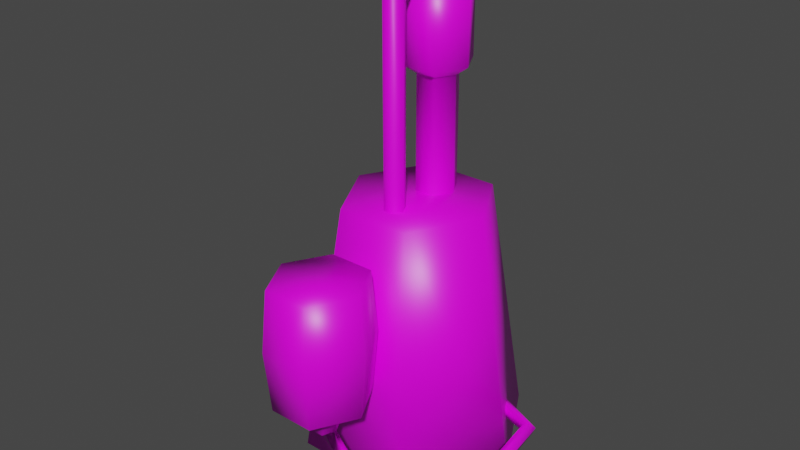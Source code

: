 # Source: blaster_001.blend  (saved by Blender 3.0.42; exported with 4.5.12 LTS)
import bpy
from mathutils import Matrix  # noqa: F401  (used for matrix-valued properties, if any)

bpy.ops.wm.read_factory_settings(use_empty=True)
scene = bpy.context.scene
scene.name = 'Scene'

# ---- collections
col_collection = bpy.data.collections.new('Collection'); scene.collection.children.link(col_collection)

# ---- images (referenced by path relative to the original .blend; pixels are not part of the script)
import os
ASSET_DIR = os.environ.get("B2B_ASSET_DIR", "")  # directory of the original .blend (textures are referenced by path, not embedded)
HERE = os.path.dirname(os.path.abspath(__file__))  # packed textures are extracted next to this script under _unpacked/

def load_image(name, relpath, width, height, colorspace="sRGB"):
    """Load a texture the original file referenced (path relative to the .blend, or extracted next to this script)."""
    p = next((c for c in (os.path.join(HERE, relpath), os.path.join(ASSET_DIR, relpath)) if relpath and os.path.exists(c)), "")
    if p:
        img = bpy.data.images.load(p, check_existing=True)
        img.name = name
    else:  # same state as the original file: an image datablock whose file is absent (Cycles renders it pink)
        img = bpy.data.images.new(name, width, height)
        img.source = "FILE"
        img.filepath = "//" + (relpath or name)
    img.colorspace_settings.name = colorspace
    return img
img_blaster_001 = load_image('blaster_001', '', 256, 256, 'sRGB')

# ---- materials (node trees are filled in below, after node groups)
mat_blaster_001 = bpy.data.materials.new('blaster_001')
mat_blaster_001.alpha_threshold = 0.0
mat_blaster_001.use_transparent_shadow = False
mat_blaster_001.line_color = (0.0, 0.0, 0.0, 1.0)

# ---- material node trees
mat_blaster_001.use_nodes = True; mat_blaster_001.node_tree.nodes.clear()
_N = mat_blaster_001.node_tree.nodes; _L = mat_blaster_001.node_tree.links
n0 = _N.new('ShaderNodeOutputMaterial'); n0.name = 'Material Output'; n0.location = (300, 300)
n1 = _N.new('ShaderNodeBsdfPrincipled'); n1.name = 'Principled BSDF'; n1.location = (10, 300)
n1.distribution = 'GGX'
n1.subsurface_method = 'RANDOM_WALK_SKIN'
n1.inputs[2].default_value = 0.4
n1.inputs[3].default_value = 1.45
n1.inputs[27].default_value = (0.0, 0.0, 0.0, 1.0)
n1.inputs[28].default_value = 1.0
n2 = _N.new('ShaderNodeTexImage'); n2.name = 'Image Texture'; n2.location = (-356, 273)
n2.image = img_blaster_001
n2.interpolation = 'Closest'
_L.new(n1.outputs[0], n0.inputs[0])
_L.new(n2.outputs[0], n1.inputs[0])
n0.is_active_output = True

# ---- world
world_world = bpy.data.worlds.new('World'); scene.world = world_world
world_world.use_nodes = True; world_world.node_tree.nodes.clear()
_N = world_world.node_tree.nodes; _L = world_world.node_tree.links
n0 = _N.new('ShaderNodeOutputWorld'); n0.name = 'World Output'; n0.location = (300, 300)
n1 = _N.new('ShaderNodeBackground'); n1.name = 'Background'; n1.location = (10, 300)
n1.inputs[0].default_value = (0.05088, 0.05088, 0.05088, 1.0)
_L.new(n1.outputs[0], n0.inputs[0])
n0.is_active_output = True
world_world.color = (0.05088, 0.05088, 0.05088)
world_world.use_sun_shadow = False
world_world.sun_shadow_jitter_overblur = 0.0

# ---- meshes
me_cube = bpy.data.meshes.new('Cube')
me_cube.from_pydata([(-0.01944, -0.1763, 0.9442), (0.01944, -0.1763, 0.9442), (0.039, -0.1405, 0.9442), (-0.039, -0.1405, 0.9442), (-0.01944, -0.1047, 0.9442), (0.01944, -0.1047, 0.9442), (0.143, 0.2414, 0.9683), (-0.143, 0.2414, 0.9683), (-0.143, -0.2616, 0.9683), (-0.2806, -0.01011, 0.9683), (0.143, -0.2616, 0.9683), (0.2806, -0.01011, 0.9683), (0.4326, -0.01011, 0.0), (-0.4326, -0.01011, 0.0), (-0.2215, -0.3961, 0.0), (-0.2215, 0.3759, 0.0), (0.2215, 0.3759, 0.0), (0.2215, -0.3961, 0.0), (-0.01895, -0.4961, 0.272), (0.006123, -0.4961, 0.272), (0.04177, -0.5261, 0.272), (-0.01611, -0.5261, 0.272), (0.0002926, -0.5561, 0.272), (0.02537, -0.5561, 0.272), (0.03829, -0.5789, 0.3265), (-0.01904, -0.5789, 0.3265), (-0.02866, -0.4734, 0.3265), (-0.05752, -0.5261, 0.3265), (0.02866, -0.4734, 0.3265), (0.05752, -0.5261, 0.3265), (0.08694, -0.6862, 0.3811), (-0.08694, -0.6862, 0.3811), (-0.08694, -0.3661, 0.3811), (-0.1745, -0.5261, 0.3811), (0.08694, -0.3661, 0.3811), (0.1745, -0.5261, 0.3811), (0.08694, -0.6862, 0.8541), (-0.08694, -0.6862, 0.8541), (-0.08694, -0.3661, 0.8541), (-0.1745, -0.5261, 0.8541), (0.08694, -0.3661, 0.8541), (0.1745, -0.5261, 0.8541), (-0.09745, -0.3467, 0.6176), (0.09745, -0.3467, 0.6176), (-0.1955, -0.5261, 0.6176), (-0.09745, -0.7055, 0.6176), (0.09745, -0.7055, 0.6176), (0.1955, -0.5261, 0.6176), (0.03829, -0.5789, 0.272), (-0.01904, -0.5789, 0.272), (-0.02866, -0.4734, 0.272), (-0.04789, -0.5261, 0.272), (0.02866, -0.4734, 0.272), (0.05752, -0.5261, 0.272), (0.348, -0.3707, 0.0991), (0.3652, -0.3867, 0.1037), (0.3799, -0.398, 0.08229), (0.3401, -0.361, 0.07174), (0.3548, -0.3723, 0.05036), (0.372, -0.3883, 0.05493), (0.2876, 0.08303, 0.1708), (0.2992, 0.0992, 0.186), (0.3075, 0.1301, 0.1738), (0.2805, 0.09277, 0.1388), (0.2887, 0.1237, 0.1266), (0.3004, 0.1398, 0.1418), (0.4514, 0.03641, 0.1422), (0.4645, 0.05333, 0.1159), (0.4847, 0.06656, 0.1196), (0.4982, 0.06694, 0.1507), (0.4851, 0.05002, 0.177), (0.4648, 0.03679, 0.1733), (0.03823, 0.1621, 0.9442), (-0.03823, 0.1621, 0.9442), (-0.07672, 0.09172, 0.9442), (0.07672, 0.09172, 0.9442), (0.03823, 0.02133, 0.9442), (-0.03823, 0.02133, 0.9442), (0.03823, 0.1621, 1.409), (-0.03823, 0.1621, 1.409), (-0.07672, 0.09172, 1.409), (0.07672, 0.09172, 1.409), (0.03823, 0.02133, 1.409), (-0.03823, 0.02133, 1.409), (0.06294, 0.2076, 1.445), (-0.06294, 0.2076, 1.445), (-0.1263, 0.09172, 1.445), (0.1263, 0.09172, 1.445), (0.06294, -0.02414, 1.445), (-0.06294, -0.02414, 1.445), (0.06294, 0.2076, 1.743), (-0.06294, 0.2076, 1.743), (-0.1263, 0.09172, 1.743), (0.1263, 0.09172, 1.743), (0.06294, -0.02414, 1.743), (-0.06294, -0.02414, 1.743), (0.01944, -0.1047, 1.721), (-0.01944, -0.1047, 1.721), (-0.039, -0.1405, 1.732), (0.039, -0.1405, 1.732), (0.01944, -0.1763, 1.746), (-0.01944, -0.1763, 1.746), (-0.01944, -0.04635, 1.859), (0.01944, -0.04635, 1.859), (0.039, -0.02105, 1.833), (-0.039, -0.02105, 1.833), (-0.01944, 0.004252, 1.808), (0.01944, 0.004252, 1.808), (0.09638, -0.5052, 0.1757), (0.07744, -0.4892, 0.175), (0.05493, -0.4915, 0.1516), (0.07611, -0.531, 0.1297), (0.09863, -0.5287, 0.1531), (0.05718, -0.5149, 0.129), (0.4921, -0.1674, 0.1058), (0.5126, -0.1774, 0.1104), (0.5018, -0.1959, 0.1564), (0.4813, -0.1859, 0.1518), (0.4733, -0.1701, 0.1259), (0.5206, -0.1932, 0.1364)], [], [(13, 15, 7, 9), (16, 12, 11, 6), (17, 14, 8, 10), (12, 17, 10, 11), (15, 16, 6, 7), (14, 13, 9, 8), (2, 1, 100, 99), (3, 4, 97, 98), (5, 2, 99, 96), (7, 6, 11, 10, 8, 9), (1, 0, 101, 100), (109, 108, 55, 54), (29, 28, 34, 35), (53, 52, 28, 29), (52, 50, 26, 28), (50, 51, 27, 26), (48, 53, 29, 24), (51, 49, 25, 27), (49, 48, 24, 25), (32, 33, 44, 42), (28, 26, 32, 34), (26, 27, 33, 32), (24, 29, 35, 30), (27, 25, 31, 33), (25, 24, 30, 31), (41, 40, 38, 39, 37, 36), (46, 47, 41, 36), (44, 45, 37, 39), (45, 46, 36, 37), (47, 43, 40, 41), (43, 42, 38, 40), (30, 35, 47, 46), (33, 31, 45, 44), (31, 30, 46, 45), (35, 34, 43, 47), (34, 32, 42, 43), (22, 23, 48, 49), (18, 21, 51, 50), (21, 22, 49, 51), (19, 18, 50, 52), (23, 20, 53, 48), (20, 19, 52, 53), (67, 66, 63, 64), (110, 109, 54, 57), (112, 111, 59, 56), (113, 110, 57, 58), (111, 113, 58, 59), (108, 112, 56, 55), (68, 67, 64, 65), (70, 69, 62, 61), (71, 70, 61, 60), (66, 71, 60, 63), (69, 68, 65, 62), (119, 115, 68, 69), (118, 117, 71, 66), (117, 116, 70, 71), (116, 119, 69, 70), (115, 114, 67, 68), (114, 118, 66, 67), (42, 44, 39, 38), (75, 76, 82, 81), (80, 79, 85, 86), (76, 77, 83, 82), (74, 73, 79, 80), (73, 72, 78, 79), (72, 75, 81, 78), (77, 74, 80, 83), (84, 87, 93, 90), (79, 78, 84, 85), (78, 81, 87, 84), (83, 80, 86, 89), (81, 82, 88, 87), (82, 83, 89, 88), (92, 91, 90, 93, 94, 95), (89, 86, 92, 95), (87, 88, 94, 93), (88, 89, 95, 94), (86, 85, 91, 92), (85, 84, 90, 91), (4, 5, 96, 97), (0, 3, 98, 101), (101, 98, 105, 102), (102, 105, 106, 107, 104, 103), (99, 100, 103, 104), (98, 97, 106, 105), (96, 99, 104, 107), (97, 96, 107, 106), (100, 101, 102, 103), (19, 20, 112, 108), (23, 22, 113, 111), (22, 21, 110, 113), (20, 23, 111, 112), (21, 18, 109, 110), (18, 19, 108, 109), (13, 14, 17, 12, 16, 15), (58, 57, 118, 114), (59, 58, 114, 115), (55, 56, 119, 116), (54, 55, 116, 117), (57, 54, 117, 118), (56, 59, 115, 119)])
me_cube.polygons.foreach_set('use_smooth', [True] * 101)
_uv = me_cube.uv_layers.new(name='UVMap')
_uv.uv.foreach_set('vector', [0.3529, 0.01437, 0.3781, 0.1686, 0.0308, 0.1965, 0.01437, 0.09599, 0.3781, 0.326, 0.3529, 0.4803, 0.01437, 0.3986, 0.0308, 0.2981, 0.7706, 0.1686, 0.7706, 0.326, 0.4233, 0.2981, 0.4233, 0.1965, 0.7454, 0.01437, 0.7706, 0.1686, 0.4233, 0.1965, 0.4069, 0.09599, 0.3781, 0.1686, 0.3781, 0.326, 0.0308, 0.2981, 0.0308, 0.1965, 0.7706, 0.326, 0.7454, 0.4803, 0.4069, 0.3986, 0.4233, 0.2981, 0.8627, 0.509, 0.8772, 0.509, 0.8772, 0.7938, 0.8627, 0.789, 0.9055, 0.509, 0.9199, 0.509, 0.9199, 0.7848, 0.9055, 0.789, 0.9338, 0.509, 0.9482, 0.509, 0.9482, 0.789, 0.9338, 0.7848, 0.6992, 0.5579, 0.6992, 0.6595, 0.6098, 0.7084, 0.5205, 0.6595, 0.5205, 0.5579, 0.6098, 0.509, 0.8772, 0.509, 0.891, 0.509, 0.891, 0.7938, 0.8772, 0.7938, 0.8274, 0.3769, 0.8195, 0.3733, 0.8178, 0.2675, 0.8255, 0.2685, 0.104, 0.925, 0.104, 0.9036, 0.1453, 0.8801, 0.1453, 0.9449, 0.9251, 0.1073, 0.9233, 0.1286, 0.904, 0.127, 0.9057, 0.1057, 0.9233, 0.1286, 0.9216, 0.1489, 0.9023, 0.1473, 0.904, 0.127, 0.9216, 0.1489, 0.92, 0.1688, 0.9003, 0.1686, 0.9023, 0.1473, 0.9234, 0.2104, 0.9251, 0.2303, 0.9057, 0.2319, 0.9041, 0.212, 0.92, 0.1688, 0.9217, 0.1901, 0.9024, 0.1917, 0.9003, 0.1686, 0.9217, 0.1901, 0.9234, 0.2104, 0.9041, 0.212, 0.9024, 0.1917, 0.4884, 0.648, 0.4872, 0.7154, 0.4045, 0.7154, 0.4042, 0.6473, 0.104, 0.9036, 0.08718, 0.8921, 0.09435, 0.8451, 0.1453, 0.8801, 0.08718, 0.8921, 0.06723, 0.8997, 0.03384, 0.8683, 0.09435, 0.8451, 0.07551, 0.9385, 0.0951, 0.9347, 0.1174, 0.9747, 0.05269, 0.9786, 0.06723, 0.8997, 0.06287, 0.9225, 0.01437, 0.9301, 0.03384, 0.8683, 0.06287, 0.9225, 0.07551, 0.9385, 0.05269, 0.9786, 0.01437, 0.9301, 0.8627, 0.917, 0.8627, 0.8522, 0.9169, 0.8225, 0.9714, 0.8575, 0.9714, 0.9223, 0.9172, 0.952, 0.404, 0.8488, 0.404, 0.9217, 0.3174, 0.9141, 0.3204, 0.8474, 0.4045, 0.7154, 0.4049, 0.7834, 0.3207, 0.7827, 0.3218, 0.7154, 0.4049, 0.7834, 0.404, 0.8488, 0.3204, 0.8474, 0.3207, 0.7827, 0.4051, 0.509, 0.4051, 0.5819, 0.3198, 0.5835, 0.3174, 0.516, 0.4051, 0.5819, 0.4042, 0.6473, 0.3211, 0.6484, 0.3198, 0.5835, 0.4893, 0.8472, 0.4917, 0.9148, 0.404, 0.9217, 0.404, 0.8488, 0.4872, 0.7154, 0.488, 0.7823, 0.4049, 0.7834, 0.4045, 0.7154, 0.488, 0.7823, 0.4893, 0.8472, 0.404, 0.8488, 0.4049, 0.7834, 0.4917, 0.5166, 0.4887, 0.5834, 0.4051, 0.5819, 0.4051, 0.509, 0.4887, 0.5834, 0.4884, 0.648, 0.4042, 0.6473, 0.4051, 0.5819, 0.9084, 0.2778, 0.9084, 0.2867, 0.9003, 0.2913, 0.9003, 0.2709, 0.9297, 0.2709, 0.919, 0.2719, 0.919, 0.2606, 0.9378, 0.2675, 0.919, 0.2719, 0.9084, 0.2778, 0.9003, 0.2709, 0.919, 0.2606, 0.9297, 0.2798, 0.9297, 0.2709, 0.9378, 0.2675, 0.9378, 0.2878, 0.9084, 0.2867, 0.919, 0.2925, 0.919, 0.2981, 0.9003, 0.2913, 0.919, 0.2925, 0.9297, 0.2798, 0.9378, 0.2878, 0.919, 0.2981, 0.8496, 0.08475, 0.8352, 0.08604, 0.8416, 0.01444, 0.8508, 0.01437, 0.8376, 0.3774, 0.8274, 0.3769, 0.8255, 0.2685, 0.8352, 0.2683, 0.8628, 0.3705, 0.8532, 0.3718, 0.8524, 0.2661, 0.8621, 0.2663, 0.8463, 0.3742, 0.8376, 0.3774, 0.8352, 0.2683, 0.8445, 0.2668, 0.8532, 0.3718, 0.8463, 0.3742, 0.8445, 0.2668, 0.8524, 0.2661, 0.8195, 0.3733, 0.8094, 0.3695, 0.8087, 0.266, 0.8178, 0.2675, 0.8577, 0.08562, 0.8496, 0.08475, 0.8508, 0.01437, 0.8586, 0.01562, 0.8116, 0.08903, 0.7993, 0.08753, 0.8115, 0.0151, 0.8248, 0.01717, 0.8205, 0.08797, 0.8116, 0.08903, 0.8248, 0.01717, 0.8325, 0.01626, 0.8352, 0.08604, 0.8205, 0.08797, 0.8325, 0.01626, 0.8416, 0.01444, 0.87, 0.08768, 0.8577, 0.08562, 0.8586, 0.01562, 0.8716, 0.01823, 0.8652, 0.1841, 0.8544, 0.1801, 0.8577, 0.08562, 0.87, 0.08768, 0.8351, 0.1789, 0.8244, 0.1824, 0.8205, 0.08797, 0.8352, 0.08604, 0.8244, 0.1824, 0.8169, 0.1842, 0.8116, 0.08903, 0.8205, 0.08797, 0.8169, 0.1842, 0.8071, 0.183, 0.7993, 0.08753, 0.8116, 0.08903, 0.8544, 0.1801, 0.8453, 0.1776, 0.8496, 0.08475, 0.8577, 0.08562, 0.8453, 0.1776, 0.8351, 0.1789, 0.8352, 0.08604, 0.8496, 0.08475, 0.4042, 0.6473, 0.4045, 0.7154, 0.3218, 0.7154, 0.3211, 0.6484, 0.6857, 0.7371, 0.6857, 0.7656, 0.5205, 0.7656, 0.5205, 0.7371, 0.2397, 0.8658, 0.2113, 0.8686, 0.1995, 0.8496, 0.2462, 0.8451, 0.6857, 0.7656, 0.6857, 0.7928, 0.5205, 0.7928, 0.5205, 0.7656, 0.6857, 0.8213, 0.6857, 0.8498, 0.5205, 0.8498, 0.5205, 0.8213, 0.6857, 0.8498, 0.6857, 0.8769, 0.5205, 0.8769, 0.5205, 0.8498, 0.6857, 0.8769, 0.6857, 0.9054, 0.5205, 0.9054, 0.5205, 0.8769, 0.6857, 0.7928, 0.6857, 0.8213, 0.5205, 0.8213, 0.5205, 0.7928, 0.8339, 0.7392, 0.8339, 0.7861, 0.7279, 0.7861, 0.7279, 0.7392, 0.2113, 0.8686, 0.1958, 0.8909, 0.174, 0.8864, 0.1995, 0.8496, 0.1958, 0.8909, 0.2032, 0.9184, 0.186, 0.9317, 0.174, 0.8864, 0.2614, 0.8842, 0.2397, 0.8658, 0.2462, 0.8451, 0.282, 0.8755, 0.2397, 0.9299, 0.2614, 0.9114, 0.282, 0.9202, 0.2462, 0.9506, 0.2614, 0.9114, 0.2614, 0.8842, 0.282, 0.8755, 0.282, 0.9202, 0.7279, 0.8832, 0.7279, 0.8363, 0.7671, 0.8148, 0.8066, 0.8402, 0.8066, 0.8871, 0.7674, 0.9085, 0.8339, 0.6006, 0.8339, 0.6476, 0.7279, 0.6476, 0.7279, 0.6006, 0.8339, 0.509, 0.8339, 0.5559, 0.7279, 0.5559, 0.7279, 0.509, 0.8339, 0.5559, 0.8339, 0.6006, 0.7279, 0.6006, 0.7279, 0.5559, 0.8339, 0.6476, 0.8339, 0.6945, 0.7279, 0.6945, 0.7279, 0.6476, 0.8339, 0.6945, 0.8339, 0.7392, 0.7279, 0.7392, 0.7279, 0.6945, 0.9199, 0.509, 0.9338, 0.509, 0.9338, 0.7848, 0.9199, 0.7848, 0.891, 0.509, 0.9055, 0.509, 0.9055, 0.789, 0.891, 0.7938, 0.958, 0.07701, 0.9441, 0.07075, 0.9429, 0.01511, 0.9574, 0.01584, 0.9124, 0.3268, 0.9246, 0.3346, 0.9246, 0.3491, 0.9125, 0.3558, 0.9003, 0.3479, 0.9003, 0.3334, 0.9856, 0.07031, 0.9718, 0.07686, 0.9712, 0.0157, 0.9856, 0.01465, 0.9441, 0.07075, 0.9306, 0.06401, 0.9284, 0.01437, 0.9429, 0.01511, 0.9168, 0.06462, 0.904, 0.0725, 0.9003, 0.01697, 0.9146, 0.01497, 0.9306, 0.06401, 0.9168, 0.06462, 0.9146, 0.01497, 0.9284, 0.01437, 0.9718, 0.07686, 0.958, 0.07701, 0.9574, 0.01584, 0.9712, 0.0157, 0.8283, 0.4184, 0.8163, 0.4135, 0.8094, 0.3695, 0.8195, 0.3733, 0.8614, 0.4163, 0.8538, 0.4206, 0.8463, 0.3742, 0.8532, 0.3718, 0.8538, 0.4206, 0.8426, 0.4218, 0.8376, 0.3774, 0.8463, 0.3742, 0.8716, 0.412, 0.8614, 0.4163, 0.8532, 0.3718, 0.8628, 0.3705, 0.8426, 0.4218, 0.8342, 0.4229, 0.8274, 0.3769, 0.8376, 0.3774, 0.8342, 0.4229, 0.8283, 0.4184, 0.8195, 0.3733, 0.8274, 0.3769, 0.1515, 0.509, 0.2886, 0.584, 0.2886, 0.7414, 0.1515, 0.8164, 0.01437, 0.7414, 0.01437, 0.584, 0.8445, 0.2668, 0.8352, 0.2683, 0.8351, 0.1789, 0.8453, 0.1776, 0.8524, 0.2661, 0.8445, 0.2668, 0.8453, 0.1776, 0.8544, 0.1801, 0.8178, 0.2675, 0.8087, 0.266, 0.8071, 0.183, 0.8169, 0.1842, 0.8255, 0.2685, 0.8178, 0.2675, 0.8169, 0.1842, 0.8244, 0.1824, 0.8352, 0.2683, 0.8255, 0.2685, 0.8244, 0.1824, 0.8351, 0.1789, 0.8621, 0.2663, 0.8524, 0.2661, 0.8544, 0.1801, 0.8652, 0.1841])
me_cube.materials.append(mat_blaster_001)
me_cube.use_remesh_preserve_volume = False
me_cube.use_remesh_preserve_attributes = False
me_cube.use_mirror_vertex_groups = False
me_cube.update()

# ---- objects
ob_blaster_001 = bpy.data.objects.new('blaster_001', me_cube)

# ---- transforms, parenting, visibility, modifiers, constraints
ob_blaster_001.location = (0.0, 0.0, 0.0)
ob_blaster_001.lock_rotations_4d = False
ob_blaster_001.empty_display_type = 'ARROWS'
ob_blaster_001.lineart.crease_threshold = 0.0

# ---- collection membership
col_collection.objects.link(ob_blaster_001)

# ---- scene / render settings (as saved in the file)
scene.frame_start = 1; scene.frame_end = 250; scene.frame_set(1)
scene.render.engine = 'BLENDER_EEVEE_NEXT'
scene.cycles.sampling_pattern = 'TABULATED_SOBOL'
scene.cycles.use_light_tree = False
scene.view_settings.view_transform = 'Filmic'
bpy.context.view_layer.update()

# ---- added for rendering (the .blend has no active camera and no usable light): camera, sun
cam_auto = bpy.data.cameras.new('AutoCamera')
cam_auto.lens = 50.0
cam_auto.sensor_width = 36.0
cam_auto.clip_end = 1000.0
ob_auto_camera = bpy.data.objects.new('AutoCamera', cam_auto)
scene.collection.objects.link(ob_auto_camera)
ob_auto_camera.location = (2.22034, -2.7764, 2.67043)
ob_auto_camera.rotation_euler = (1.09748, -7.21219e-08, 0.694738)
scene.camera = ob_auto_camera
light_auto_sun = bpy.data.lights.new('AutoSun', 'SUN')
light_auto_sun.energy = 3.0
light_auto_sun.angle = 0.0523599
ob_auto_sun = bpy.data.objects.new('AutoSun', light_auto_sun)
scene.collection.objects.link(ob_auto_sun)
ob_auto_sun.rotation_euler = (0.872665, 0.174533, 0.523599)
bpy.context.view_layer.update()
